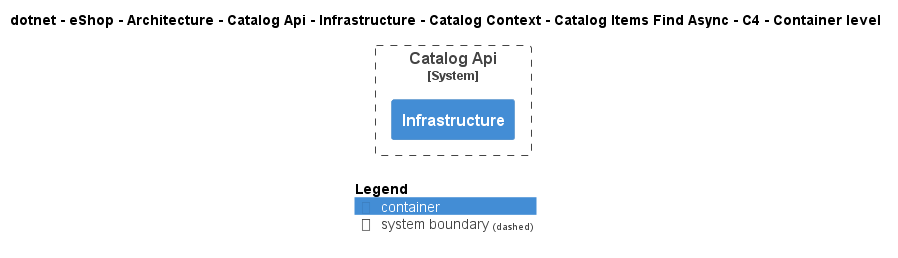

The diagram above was rendered by PlantUML. Its source (embedded in the PNG):
@startuml
!include ..\..\..\..\..\..\..\..\..\..\..\.c4s\C4_Container.puml

AddElementTag("c4interflow:lifecycle:new", $bgColor=green, $fontColor=#ffffff, $borderColor=green, $shadowing="False")
AddElementTag("c4interflow:lifecycle:changed", $bgColor=orange, $fontColor=#ffffff, $borderColor=orange, $shadowing="False")
AddElementTag("c4interflow:lifecycle:removed", $bgColor=red, $fontColor=#ffffff, $borderColor=red, $shadowing="False")

AddRelTag("c4interflow:lifecycle:new", $textColor=green, $lineColor=green)
AddRelTag("c4interflow:lifecycle:changed", $textColor=orange, $lineColor=orange)
AddRelTag("c4interflow:lifecycle:removed", $textColor=red, $lineColor=red)

SHOW_PERSON_PORTRAIT()
LAYOUT_TOP_DOWN()

skinparam linetype polyline

title dotnet - eShop - Architecture - Catalog Api - Infrastructure - Catalog Context - Catalog Items Find Async - C4 - Container level


System_Boundary(dotnet.eShop.Architecture.SoftwareSystems.CatalogApi, "Catalog Api") {
    Container(dotnet.eShop.Architecture.SoftwareSystems.CatalogApi.Containers.Infrastructure, "Infrastructure", "", "")
}



SHOW_LEGEND()
@enduml